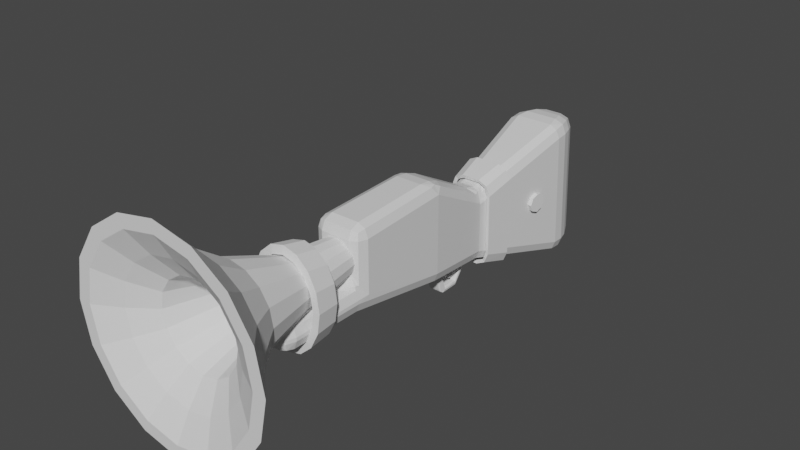 # Source: shotgun.blend  (saved by Blender 3.2.14; exported with 4.5.12 LTS)
import bpy
from mathutils import Matrix  # noqa: F401  (used for matrix-valued properties, if any)

bpy.ops.wm.read_factory_settings(use_empty=True)
scene = bpy.context.scene
scene.name = 'Scene'

# ---- collections
col_collection = bpy.data.collections.new('Collection'); scene.collection.children.link(col_collection)

# ---- materials (node trees are filled in below, after node groups)
mat_material = bpy.data.materials.new('Material')
mat_material.alpha_threshold = 0.0
mat_material.use_transparent_shadow = False
mat_material.line_color = (0.0, 0.0, 0.0, 1.0)

# ---- material node trees
mat_material.use_nodes = True; mat_material.node_tree.nodes.clear()
_N = mat_material.node_tree.nodes; _L = mat_material.node_tree.links
n0 = _N.new('ShaderNodeOutputMaterial'); n0.name = 'Material Output'; n0.location = (300, 300)
n1 = _N.new('ShaderNodeBsdfPrincipled'); n1.name = 'Principled BSDF'; n1.location = (10, 300)
n1.distribution = 'GGX'
n1.subsurface_method = 'RANDOM_WALK_SKIN'
n1.inputs[2].default_value = 0.4
n1.inputs[3].default_value = 1.45
n1.inputs[27].default_value = (0.0, 0.0, 0.0, 1.0)
n1.inputs[28].default_value = 1.0
_L.new(n1.outputs[0], n0.inputs[0])
n0.is_active_output = True

# ---- world
world_world = bpy.data.worlds.new('World'); scene.world = world_world
world_world.use_nodes = True; world_world.node_tree.nodes.clear()
_N = world_world.node_tree.nodes; _L = world_world.node_tree.links
n0 = _N.new('ShaderNodeOutputWorld'); n0.name = 'World Output'; n0.location = (300, 300)
n1 = _N.new('ShaderNodeBackground'); n1.name = 'Background'; n1.location = (10, 300)
n1.inputs[0].default_value = (0.05088, 0.05088, 0.05088, 1.0)
_L.new(n1.outputs[0], n0.inputs[0])
n0.is_active_output = True
world_world.color = (0.05088, 0.05088, 0.05088)
world_world.use_sun_shadow = False
world_world.sun_shadow_jitter_overblur = 0.0

# ---- meshes
me_cube = bpy.data.meshes.new('Cube')
me_cube.from_pydata([(0.7849, 0.1152, 2.277), (0.7849, 0.1152, -0.8501), (0.8346, -2.865, 2.114), (0.8346, -2.865, -0.2828), (-0.7849, 0.1152, 2.277), (-0.7849, 0.1152, -0.8501), (-0.8346, -2.865, 2.114), (-0.8346, -2.865, -0.2828), (0.5647, 2.13, -1.133), (-0.5647, 2.13, -1.133), (0.5647, 2.13, 1.117), (-0.5647, 2.13, 1.117), (0.4885, 6.711, -2.013), (1.041, 5.755, -2.265), (-1.041, 5.755, -2.265), (-0.4885, 6.711, -2.013), (0.4885, 6.526, 2.013), (1.034, 5.552, 2.248), (-1.034, 5.552, 2.248), (-0.4885, 6.526, 2.013), (0.7849, 0.1152, 0.213), (-0.8346, -2.865, 0.532), (0.8346, -2.865, 0.532), (-0.7849, 0.1152, 0.213), (0.5647, 2.13, -0.3677), (-0.5647, 2.13, -0.3677), (1.039, 5.686, -0.731), (0.4885, 6.648, -0.6441), (-0.4885, 6.648, -0.6441), (-1.039, 5.686, -0.731), (0.8346, -5.249, 0.532), (0.8346, -5.249, -0.2828), (-0.8346, -5.249, -0.2828), (-0.8346, -5.249, 0.532), (0.6674, 2.912, -1.377), (-0.6674, 2.912, -1.377), (0.6659, 2.868, 1.361), (-0.6659, 2.868, 1.361), (-0.6669, 2.897, -0.4461), (0.6669, 2.897, -0.4461), (-0.7808, 3.774, -1.646), (-0.7775, 3.682, 1.63), (-0.7797, 3.743, -0.5325), (0.7797, 3.743, -0.5325), (0.7808, 3.774, -1.646), (0.7775, 3.682, 1.63)], [], [(0, 4, 6, 2), (22, 2, 6, 21), (21, 6, 4, 23), (5, 1, 3, 7), (20, 0, 2, 22), (20, 1, 8, 24), (23, 4, 11, 25), (1, 5, 9, 8), (4, 0, 10, 11), (43, 44, 13, 26), (42, 41, 18, 29), (41, 45, 17, 18), (28, 19, 16, 27), (13, 14, 15, 12), (26, 13, 12, 27), (28, 15, 14, 29), (18, 17, 16, 19), (44, 40, 14, 13), (19, 28, 29, 18), (17, 26, 27, 16), (15, 28, 27, 12), (40, 42, 29, 14), (45, 43, 26, 17), (5, 23, 25, 9), (0, 20, 24, 10), (1, 20, 22, 3), (7, 21, 23, 5), (7, 3, 31, 32), (31, 30, 33, 32), (3, 22, 30, 31), (21, 7, 32, 33), (22, 21, 33, 30), (10, 24, 39, 36), (9, 25, 38, 35), (8, 9, 35, 34), (11, 10, 36, 37), (25, 11, 37, 38), (24, 8, 34, 39), (36, 39, 43, 45), (35, 38, 42, 40), (34, 35, 40, 44), (37, 36, 45, 41), (38, 37, 41, 42), (39, 34, 44, 43)])
_uv = me_cube.uv_layers.new(name='UVMap')
_uv.uv.foreach_set('vector', [0.625, 0.5, 0.875, 0.5, 0.875, 0.75, 0.625, 0.75, 0.46, 0.75, 0.625, 0.75, 0.625, 1.0, 0.46, 1.0, 0.46, 0.0, 0.625, 0.0, 0.625, 0.25, 0.46, 0.25, 0.125, 0.5, 0.375, 0.5, 0.375, 0.75, 0.125, 0.75, 0.46, 0.5, 0.625, 0.5, 0.625, 0.75, 0.46, 0.75, 0.46, 0.5, 0.375, 0.5, 0.375, 0.5, 0.46, 0.5, 0.46, 0.25, 0.625, 0.25, 0.625, 0.25, 0.46, 0.25, 0.375, 0.5, 0.125, 0.5, 0.125, 0.5, 0.375, 0.5, 0.875, 0.5, 0.625, 0.5, 0.625, 0.5, 0.875, 0.5, 0.46, 0.5, 0.375, 0.5, 0.375, 0.5, 0.46, 0.5, 0.46, 0.25, 0.625, 0.25, 0.625, 0.25, 0.46, 0.25, 0.875, 0.5, 0.625, 0.5, 0.625, 0.5, 0.875, 0.5, 0.471, 0.3262, 0.5907, 0.3262, 0.5907, 0.4238, 0.471, 0.4238, 0.375, 0.479, 0.375, 0.271, 0.4093, 0.3262, 0.4093, 0.4238, 0.46, 0.5, 0.375, 0.5, 0.4093, 0.4238, 0.471, 0.4238, 0.471, 0.3262, 0.4093, 0.3262, 0.375, 0.25, 0.46, 0.25, 0.625, 0.2717, 0.625, 0.4783, 0.5907, 0.4238, 0.5907, 0.3262, 0.375, 0.5, 0.125, 0.5, 0.125, 0.5, 0.375, 0.5, 0.5907, 0.3262, 0.471, 0.3262, 0.46, 0.25, 0.625, 0.25, 0.625, 0.5, 0.46, 0.5, 0.471, 0.4238, 0.5907, 0.4238, 0.4093, 0.3262, 0.471, 0.3262, 0.471, 0.4238, 0.4093, 0.4238, 0.375, 0.25, 0.46, 0.25, 0.46, 0.25, 0.375, 0.25, 0.625, 0.5, 0.46, 0.5, 0.46, 0.5, 0.625, 0.5, 0.375, 0.25, 0.46, 0.25, 0.46, 0.25, 0.375, 0.25, 0.625, 0.5, 0.46, 0.5, 0.46, 0.5, 0.625, 0.5, 0.375, 0.5, 0.46, 0.5, 0.46, 0.75, 0.375, 0.75, 0.375, 0.0, 0.46, 0.0, 0.46, 0.25, 0.375, 0.25, 0.125, 0.75, 0.375, 0.75, 0.375, 0.75, 0.125, 0.75, 0.375, 0.75, 0.46, 0.75, 0.46, 1.0, 0.375, 1.0, 0.375, 0.75, 0.46, 0.75, 0.46, 0.75, 0.375, 0.75, 0.46, 0.0, 0.375, 0.0, 0.375, 0.0, 0.46, 0.0, 0.46, 0.75, 0.46, 1.0, 0.46, 1.0, 0.46, 0.75, 0.625, 0.5, 0.46, 0.5, 0.46, 0.5, 0.625, 0.5, 0.375, 0.25, 0.46, 0.25, 0.46, 0.25, 0.375, 0.25, 0.375, 0.5, 0.125, 0.5, 0.125, 0.5, 0.375, 0.5, 0.875, 0.5, 0.625, 0.5, 0.625, 0.5, 0.875, 0.5, 0.46, 0.25, 0.625, 0.25, 0.625, 0.25, 0.46, 0.25, 0.46, 0.5, 0.375, 0.5, 0.375, 0.5, 0.46, 0.5, 0.625, 0.5, 0.46, 0.5, 0.46, 0.5, 0.625, 0.5, 0.375, 0.25, 0.46, 0.25, 0.46, 0.25, 0.375, 0.25, 0.375, 0.5, 0.125, 0.5, 0.125, 0.5, 0.375, 0.5, 0.875, 0.5, 0.625, 0.5, 0.625, 0.5, 0.875, 0.5, 0.46, 0.25, 0.625, 0.25, 0.625, 0.25, 0.46, 0.25, 0.46, 0.5, 0.375, 0.5, 0.375, 0.5, 0.46, 0.5])
me_cube.materials.append(mat_material)
me_cube.use_mirror_vertex_groups = False
me_cube.update()
me_cylinder = bpy.data.meshes.new('Cylinder')
me_cylinder.from_pydata([(0.0, 1.0, -1.0), (-3.258e-09, 1.376, 2.337), (0.3827, 0.9239, -1.0), (0.5464, 1.267, 2.337), (0.7071, 0.7071, -1.0), (1.01, 0.9573, 2.337), (0.9239, 0.3827, -1.0), (1.319, 0.4941, 2.337), (1.0, -4.371e-08, -1.0), (1.428, -0.05238, 2.337), (0.9239, -0.3827, -1.0), (1.319, -0.5988, 2.337), (0.7071, -0.7071, -1.0), (1.01, -1.062, 2.337), (0.3827, -0.9239, -1.0), (0.5464, -1.372, 2.337), (-8.742e-08, -1.0, -1.0), (-1.281e-07, -1.48, 2.337), (-0.3827, -0.9239, -1.0), (-0.5464, -1.372, 2.337), (-0.7071, -0.7071, -1.0), (-1.01, -1.062, 2.337), (-0.9239, -0.3827, -1.0), (-1.319, -0.5988, 2.337), (-1.0, 1.192e-08, -1.0), (-1.428, -0.05238, 2.337), (-0.9239, 0.3827, -1.0), (-1.319, 0.4941, 2.337), (-0.7071, 0.7071, -1.0), (-1.01, 0.9573, 2.337), (-0.3827, 0.9239, -1.0), (-0.5464, 1.267, 2.337), (0.8749, 2.32, 5.298), (6.951e-09, 2.494, 5.298), (1.617, 1.824, 5.298), (2.112, 1.082, 5.298), (2.286, 0.2073, 5.298), (2.112, -0.6676, 5.298), (1.617, -1.409, 5.298), (0.8749, -1.905, 5.298), (-1.929e-07, -2.079, 5.298), (-0.8749, -1.905, 5.298), (-1.617, -1.409, 5.298), (-2.112, -0.6676, 5.298), (-2.286, 0.2073, 5.298), (-2.112, 1.082, 5.298), (-1.617, 1.824, 5.298), (-0.8749, 2.32, 5.298), (1.323, 3.402, 6.948), (2.763e-09, 3.666, 6.948), (2.445, 2.653, 6.948), (3.195, 1.531, 6.948), (3.458, 0.2073, 6.948), (3.195, -1.116, 6.948), (2.445, -2.238, 6.948), (1.323, -2.988, 6.948), (-2.996e-07, -3.251, 6.948), (-1.323, -2.988, 6.948), (-2.445, -2.238, 6.948), (-3.195, -1.116, 6.948), (-3.458, 0.2073, 6.948), (-3.195, 1.531, 6.948), (-2.445, 2.653, 6.948), (-1.323, 3.402, 6.948), (1.828, 4.622, 8.785), (3.367e-07, 4.985, 8.785), (3.379, 3.586, 8.785), (4.414, 2.036, 8.785), (4.778, 0.2073, 8.785), (4.414, -1.621, 8.785), (3.379, -3.171, 8.785), (1.828, -4.207, 8.785), (-1.088e-07, -4.571, 8.785), (-1.828, -4.207, 8.785), (-3.379, -3.171, 8.785), (-4.414, -1.621, 8.785), (-4.778, 0.2073, 8.785), (-4.414, 2.036, 8.785), (-3.379, 3.586, 8.785), (-1.828, 4.622, 8.785), (-4.625e-09, 1.188, 1.134), (0.494, 1.09, 1.134), (0.9128, 0.8098, 1.134), (1.193, 0.391, 1.134), (1.291, -0.103, 1.134), (1.193, -0.597, 1.134), (0.9128, -1.016, 1.134), (0.494, -1.296, 1.134), (-1.175e-07, -1.394, 1.134), (-0.494, -1.296, 1.134), (-0.9128, -1.016, 1.134), (-1.193, -0.597, 1.134), (-1.291, -0.103, 1.134), (-1.193, 0.391, 1.134), (-0.9128, 0.8098, 1.134), (-0.494, 1.09, 1.134), (2.083, 5.237, 8.785), (3.266e-07, 5.651, 8.785), (3.849, 4.057, 8.785), (5.029, 2.291, 8.785), (5.444, 0.2073, 8.785), (5.029, -1.876, 8.785), (3.849, -3.642, 8.785), (2.083, -4.822, 8.785), (-1.493e-07, -5.236, 8.785), (-2.083, -4.822, 8.785), (-3.849, -3.642, 8.785), (-5.029, -1.876, 8.785), (-5.444, 0.2073, 8.785), (-5.029, 2.291, 8.785), (-3.849, 4.057, 8.785), (-2.083, 5.237, 8.785), (1.323, 3.402, 8.046), (4.395e-07, 3.665, 8.046), (2.445, 2.652, 8.046), (3.195, 1.531, 8.046), (3.458, 0.2073, 8.046), (3.195, -1.116, 8.046), (2.445, -2.238, 8.046), (1.323, -2.987, 8.046), (1.171e-07, -3.251, 8.046), (-1.323, -2.987, 8.046), (-2.445, -2.238, 8.046), (-3.195, -1.116, 8.046), (-3.458, 0.2073, 8.046), (-3.195, 1.531, 8.046), (-2.445, 2.652, 8.046), (-1.323, 3.402, 8.046), (0.8572, 2.277, 7.154), (4.956e-07, 2.447, 7.154), (1.584, 1.791, 7.154), (2.07, 1.065, 7.154), (2.24, 0.2073, 7.154), (2.07, -0.6499, 7.154), (1.584, -1.377, 7.154), (0.8572, -1.862, 7.154), (2.867e-07, -2.033, 7.154), (-0.8572, -1.862, 7.154), (-1.584, -1.377, 7.154), (-2.07, -0.6499, 7.154), (-2.24, 0.2073, 7.154), (-2.07, 1.065, 7.154), (-1.584, 1.791, 7.154), (-0.8572, 2.277, 7.154), (0.1962, 0.6809, 1.596), (3.011e-07, 0.7199, 1.596), (0.3625, 0.5698, 1.596), (0.4736, 0.4035, 1.596), (0.5126, 0.2073, 1.596), (0.4736, 0.01116, 1.596), (0.3625, -0.1551, 1.596), (0.1962, -0.2663, 1.596), (2.533e-07, -0.3053, 1.596), (-0.1962, -0.2663, 1.596), (-0.3625, -0.1551, 1.596), (-0.4736, 0.01116, 1.596), (-0.5126, 0.2073, 1.596), (-0.4736, 0.4035, 1.596), (-0.3625, 0.5698, 1.596), (-0.1962, 0.6809, 1.596)], [], [(80, 1, 3, 81), (81, 3, 5, 82), (82, 5, 7, 83), (83, 7, 9, 84), (84, 9, 11, 85), (85, 11, 13, 86), (86, 13, 15, 87), (87, 15, 17, 88), (88, 17, 19, 89), (89, 19, 21, 90), (90, 21, 23, 91), (91, 23, 25, 92), (92, 25, 27, 93), (93, 27, 29, 94), (7, 5, 34, 35), (94, 29, 31, 95), (95, 31, 1, 80), (0, 2, 4, 6, 8, 10, 12, 14, 16, 18, 20, 22, 24, 26, 28, 30), (45, 44, 60, 61), (17, 15, 39, 40), (3, 1, 33, 32), (27, 25, 44, 45), (13, 11, 37, 38), (23, 21, 42, 43), (1, 31, 47, 33), (9, 7, 35, 36), (19, 17, 40, 41), (29, 27, 45, 46), (5, 3, 32, 34), (15, 13, 38, 39), (25, 23, 43, 44), (11, 9, 36, 37), (21, 19, 41, 42), (31, 29, 46, 47), (51, 50, 98, 99), (38, 37, 53, 54), (46, 45, 61, 62), (39, 38, 54, 55), (47, 46, 62, 63), (40, 39, 55, 56), (32, 33, 49, 48), (33, 47, 63, 49), (41, 40, 56, 57), (34, 32, 48, 50), (42, 41, 57, 58), (35, 34, 50, 51), (43, 42, 58, 59), (36, 35, 51, 52), (44, 43, 59, 60), (37, 36, 52, 53), (74, 73, 121, 122), (59, 58, 106, 107), (52, 51, 99, 100), (60, 59, 107, 108), (53, 52, 100, 101), (61, 60, 108, 109), (54, 53, 101, 102), (62, 61, 109, 110), (55, 54, 102, 103), (63, 62, 110, 111), (56, 55, 103, 104), (48, 49, 97, 96), (49, 63, 111, 97), (57, 56, 104, 105), (50, 48, 96, 98), (58, 57, 105, 106), (30, 95, 80, 0), (28, 94, 95, 30), (26, 93, 94, 28), (24, 92, 93, 26), (22, 91, 92, 24), (20, 90, 91, 22), (18, 89, 90, 20), (16, 88, 89, 18), (14, 87, 88, 16), (12, 86, 87, 14), (10, 85, 86, 12), (8, 84, 85, 10), (6, 83, 84, 8), (4, 82, 83, 6), (2, 81, 82, 4), (0, 80, 81, 2), (65, 64, 96, 97), (64, 66, 98, 96), (66, 67, 99, 98), (67, 68, 100, 99), (68, 69, 101, 100), (69, 70, 102, 101), (70, 71, 103, 102), (71, 72, 104, 103), (72, 73, 105, 104), (73, 74, 106, 105), (74, 75, 107, 106), (75, 76, 108, 107), (76, 77, 109, 108), (77, 78, 110, 109), (78, 79, 111, 110), (79, 65, 97, 111), (127, 126, 142, 143), (67, 66, 114, 115), (75, 74, 122, 123), (68, 67, 115, 116), (76, 75, 123, 124), (69, 68, 116, 117), (77, 76, 124, 125), (70, 69, 117, 118), (78, 77, 125, 126), (71, 70, 118, 119), (79, 78, 126, 127), (72, 71, 119, 120), (64, 65, 113, 112), (65, 79, 127, 113), (73, 72, 120, 121), (66, 64, 112, 114), (133, 132, 148, 149), (120, 119, 135, 136), (112, 113, 129, 128), (113, 127, 143, 129), (121, 120, 136, 137), (114, 112, 128, 130), (122, 121, 137, 138), (115, 114, 130, 131), (123, 122, 138, 139), (116, 115, 131, 132), (124, 123, 139, 140), (117, 116, 132, 133), (125, 124, 140, 141), (118, 117, 133, 134), (126, 125, 141, 142), (119, 118, 134, 135), (141, 140, 156, 157), (134, 133, 149, 150), (142, 141, 157, 158), (135, 134, 150, 151), (143, 142, 158, 159), (136, 135, 151, 152), (128, 129, 145, 144), (129, 143, 159, 145), (137, 136, 152, 153), (130, 128, 144, 146), (138, 137, 153, 154), (131, 130, 146, 147), (139, 138, 154, 155), (132, 131, 147, 148), (140, 139, 155, 156)])
_uv = me_cylinder.uv_layers.new(name='UVMap')
_uv.uv.foreach_set('vector', [1.0, 0.814, 1.0, 1.0, 0.9375, 1.0, 0.9375, 0.814, 0.9375, 0.814, 0.9375, 1.0, 0.875, 1.0, 0.875, 0.814, 0.875, 0.814, 0.875, 1.0, 0.8125, 1.0, 0.8125, 0.814, 0.8125, 0.814, 0.8125, 1.0, 0.75, 1.0, 0.75, 0.814, 0.75, 0.814, 0.75, 1.0, 0.6875, 1.0, 0.6875, 0.814, 0.6875, 0.814, 0.6875, 1.0, 0.625, 1.0, 0.625, 0.814, 0.625, 0.814, 0.625, 1.0, 0.5625, 1.0, 0.5625, 0.814, 0.5625, 0.814, 0.5625, 1.0, 0.5, 1.0, 0.5, 0.814, 0.5, 0.814, 0.5, 1.0, 0.4375, 1.0, 0.4375, 0.814, 0.4375, 0.814, 0.4375, 1.0, 0.375, 1.0, 0.375, 0.814, 0.375, 0.814, 0.375, 1.0, 0.3125, 1.0, 0.3125, 0.814, 0.3125, 0.814, 0.3125, 1.0, 0.25, 1.0, 0.25, 0.814, 0.25, 0.814, 0.25, 1.0, 0.1875, 1.0, 0.1875, 0.814, 0.1875, 0.814, 0.1875, 1.0, 0.125, 1.0, 0.125, 0.814, 0.8125, 1.0, 0.875, 1.0, 0.875, 1.0, 0.8125, 1.0, 0.125, 0.814, 0.125, 1.0, 0.0625, 1.0, 0.0625, 0.814, 0.0625, 0.814, 0.0625, 1.0, 0.0, 1.0, 0.0, 0.814, 0.75, 0.49, 0.8418, 0.4717, 0.9197, 0.4197, 0.9717, 0.3418, 0.99, 0.25, 0.9717, 0.1582, 0.9197, 0.08029, 0.8418, 0.02827, 0.75, 0.01, 0.6582, 0.02827, 0.5803, 0.08029, 0.5283, 0.1582, 0.51, 0.25, 0.5283, 0.3418, 0.5803, 0.4197, 0.6582, 0.4717, 0.1875, 1.0, 0.25, 1.0, 0.25, 1.0, 0.1875, 1.0, 0.5, 1.0, 0.5625, 1.0, 0.5625, 1.0, 0.5, 1.0, 0.9375, 1.0, 1.0, 1.0, 1.0, 1.0, 0.9375, 1.0, 0.1875, 1.0, 0.25, 1.0, 0.25, 1.0, 0.1875, 1.0, 0.625, 1.0, 0.6875, 1.0, 0.6875, 1.0, 0.625, 1.0, 0.3125, 1.0, 0.375, 1.0, 0.375, 1.0, 0.3125, 1.0, 0.0, 1.0, 0.0625, 1.0, 0.0625, 1.0, 0.0, 1.0, 0.75, 1.0, 0.8125, 1.0, 0.8125, 1.0, 0.75, 1.0, 0.4375, 1.0, 0.5, 1.0, 0.5, 1.0, 0.4375, 1.0, 0.125, 1.0, 0.1875, 1.0, 0.1875, 1.0, 0.125, 1.0, 0.875, 1.0, 0.9375, 1.0, 0.9375, 1.0, 0.875, 1.0, 0.5625, 1.0, 0.625, 1.0, 0.625, 1.0, 0.5625, 1.0, 0.25, 1.0, 0.3125, 1.0, 0.3125, 1.0, 0.25, 1.0, 0.6875, 1.0, 0.75, 1.0, 0.75, 1.0, 0.6875, 1.0, 0.375, 1.0, 0.4375, 1.0, 0.4375, 1.0, 0.375, 1.0, 0.0625, 1.0, 0.125, 1.0, 0.125, 1.0, 0.0625, 1.0, 0.8125, 1.0, 0.875, 1.0, 0.875, 1.0, 0.8125, 1.0, 0.625, 1.0, 0.6875, 1.0, 0.6875, 1.0, 0.625, 1.0, 0.125, 1.0, 0.1875, 1.0, 0.1875, 1.0, 0.125, 1.0, 0.5625, 1.0, 0.625, 1.0, 0.625, 1.0, 0.5625, 1.0, 0.0625, 1.0, 0.125, 1.0, 0.125, 1.0, 0.0625, 1.0, 0.5, 1.0, 0.5625, 1.0, 0.5625, 1.0, 0.5, 1.0, 0.9375, 1.0, 1.0, 1.0, 1.0, 1.0, 0.9375, 1.0, 0.0, 1.0, 0.0625, 1.0, 0.0625, 1.0, 0.0, 1.0, 0.4375, 1.0, 0.5, 1.0, 0.5, 1.0, 0.4375, 1.0, 0.875, 1.0, 0.9375, 1.0, 0.9375, 1.0, 0.875, 1.0, 0.375, 1.0, 0.4375, 1.0, 0.4375, 1.0, 0.375, 1.0, 0.8125, 1.0, 0.875, 1.0, 0.875, 1.0, 0.8125, 1.0, 0.3125, 1.0, 0.375, 1.0, 0.375, 1.0, 0.3125, 1.0, 0.75, 1.0, 0.8125, 1.0, 0.8125, 1.0, 0.75, 1.0, 0.25, 1.0, 0.3125, 1.0, 0.3125, 1.0, 0.25, 1.0, 0.6875, 1.0, 0.75, 1.0, 0.75, 1.0, 0.6875, 1.0, 0.101, 0.101, 0.1694, 0.05538, 0.1694, 0.05538, 0.101, 0.101, 0.3125, 1.0, 0.375, 1.0, 0.375, 1.0, 0.3125, 1.0, 0.75, 1.0, 0.8125, 1.0, 0.8125, 1.0, 0.75, 1.0, 0.25, 1.0, 0.3125, 1.0, 0.3125, 1.0, 0.25, 1.0, 0.6875, 1.0, 0.75, 1.0, 0.75, 1.0, 0.6875, 1.0, 0.1875, 1.0, 0.25, 1.0, 0.25, 1.0, 0.1875, 1.0, 0.625, 1.0, 0.6875, 1.0, 0.6875, 1.0, 0.625, 1.0, 0.125, 1.0, 0.1875, 1.0, 0.1875, 1.0, 0.125, 1.0, 0.5625, 1.0, 0.625, 1.0, 0.625, 1.0, 0.5625, 1.0, 0.0625, 1.0, 0.125, 1.0, 0.125, 1.0, 0.0625, 1.0, 0.5, 1.0, 0.5625, 1.0, 0.5625, 1.0, 0.5, 1.0, 0.9375, 1.0, 1.0, 1.0, 1.0, 1.0, 0.9375, 1.0, 0.0, 1.0, 0.0625, 1.0, 0.0625, 1.0, 0.0, 1.0, 0.4375, 1.0, 0.5, 1.0, 0.5, 1.0, 0.4375, 1.0, 0.875, 1.0, 0.9375, 1.0, 0.9375, 1.0, 0.875, 1.0, 0.375, 1.0, 0.4375, 1.0, 0.4375, 1.0, 0.375, 1.0, 0.0625, 0.5, 0.0625, 0.814, 0.0, 0.814, 0.0, 0.5, 0.125, 0.5, 0.125, 0.814, 0.0625, 0.814, 0.0625, 0.5, 0.1875, 0.5, 0.1875, 0.814, 0.125, 0.814, 0.125, 0.5, 0.25, 0.5, 0.25, 0.814, 0.1875, 0.814, 0.1875, 0.5, 0.3125, 0.5, 0.3125, 0.814, 0.25, 0.814, 0.25, 0.5, 0.375, 0.5, 0.375, 0.814, 0.3125, 0.814, 0.3125, 0.5, 0.4375, 0.5, 0.4375, 0.814, 0.375, 0.814, 0.375, 0.5, 0.5, 0.5, 0.5, 0.814, 0.4375, 0.814, 0.4375, 0.5, 0.5625, 0.5, 0.5625, 0.814, 0.5, 0.814, 0.5, 0.5, 0.625, 0.5, 0.625, 0.814, 0.5625, 0.814, 0.5625, 0.5, 0.6875, 0.5, 0.6875, 0.814, 0.625, 0.814, 0.625, 0.5, 0.75, 0.5, 0.75, 0.814, 0.6875, 0.814, 0.6875, 0.5, 0.8125, 0.5, 0.8125, 0.814, 0.75, 0.814, 0.75, 0.5, 0.875, 0.5, 0.875, 0.814, 0.8125, 0.814, 0.8125, 0.5, 0.9375, 0.5, 0.9375, 0.814, 0.875, 0.814, 0.875, 0.5, 1.0, 0.5, 1.0, 0.814, 0.9375, 0.814, 0.9375, 0.5, 0.25, 0.4607, 0.3306, 0.4446, 0.3418, 0.4717, 0.25, 0.49, 0.3306, 0.4446, 0.399, 0.399, 0.4197, 0.4197, 0.3418, 0.4717, 0.399, 0.399, 0.4446, 0.3306, 0.4717, 0.3418, 0.4197, 0.4197, 0.4446, 0.3306, 0.4607, 0.25, 0.49, 0.25, 0.4717, 0.3418, 0.4607, 0.25, 0.4446, 0.1694, 0.4717, 0.1582, 0.49, 0.25, 0.4446, 0.1694, 0.399, 0.101, 0.4197, 0.08029, 0.4717, 0.1582, 0.399, 0.101, 0.3306, 0.05538, 0.3418, 0.02827, 0.4197, 0.08029, 0.3306, 0.05538, 0.25, 0.03934, 0.25, 0.01, 0.3418, 0.02827, 0.25, 0.03934, 0.1694, 0.05538, 0.1582, 0.02827, 0.25, 0.01, 0.1694, 0.05538, 0.101, 0.101, 0.08029, 0.08029, 0.1582, 0.02827, 0.101, 0.101, 0.05538, 0.1694, 0.02827, 0.1582, 0.08029, 0.08029, 0.05538, 0.1694, 0.03934, 0.25, 0.01, 0.25, 0.02827, 0.1582, 0.03934, 0.25, 0.05538, 0.3306, 0.02827, 0.3418, 0.01, 0.25, 0.05538, 0.3306, 0.101, 0.399, 0.08029, 0.4197, 0.02827, 0.3418, 0.101, 0.399, 0.1694, 0.4446, 0.1582, 0.4717, 0.08029, 0.4197, 0.1694, 0.4446, 0.25, 0.4607, 0.25, 0.49, 0.1582, 0.4717, 0.1694, 0.4446, 0.101, 0.399, 0.101, 0.399, 0.1694, 0.4446, 0.4446, 0.3306, 0.399, 0.399, 0.399, 0.399, 0.4446, 0.3306, 0.05538, 0.1694, 0.101, 0.101, 0.101, 0.101, 0.05538, 0.1694, 0.4607, 0.25, 0.4446, 0.3306, 0.4446, 0.3306, 0.4607, 0.25, 0.03934, 0.25, 0.05538, 0.1694, 0.05538, 0.1694, 0.03934, 0.25, 0.4446, 0.1694, 0.4607, 0.25, 0.4607, 0.25, 0.4446, 0.1694, 0.05538, 0.3306, 0.03934, 0.25, 0.03934, 0.25, 0.05538, 0.3306, 0.399, 0.101, 0.4446, 0.1694, 0.4446, 0.1694, 0.399, 0.101, 0.101, 0.399, 0.05538, 0.3306, 0.05538, 0.3306, 0.101, 0.399, 0.3306, 0.05538, 0.399, 0.101, 0.399, 0.101, 0.3306, 0.05538, 0.1694, 0.4446, 0.101, 0.399, 0.101, 0.399, 0.1694, 0.4446, 0.25, 0.03934, 0.3306, 0.05538, 0.3306, 0.05538, 0.25, 0.03934, 0.3306, 0.4446, 0.25, 0.4607, 0.25, 0.4607, 0.3306, 0.4446, 0.25, 0.4607, 0.1694, 0.4446, 0.1694, 0.4446, 0.25, 0.4607, 0.1694, 0.05538, 0.25, 0.03934, 0.25, 0.03934, 0.1694, 0.05538, 0.399, 0.399, 0.3306, 0.4446, 0.3306, 0.4446, 0.399, 0.399, 0.4446, 0.1694, 0.4607, 0.25, 0.4607, 0.25, 0.4446, 0.1694, 0.25, 0.03934, 0.3306, 0.05538, 0.3306, 0.05538, 0.25, 0.03934, 0.3306, 0.4446, 0.25, 0.4607, 0.25, 0.4607, 0.3306, 0.4446, 0.25, 0.4607, 0.1694, 0.4446, 0.1694, 0.4446, 0.25, 0.4607, 0.1694, 0.05538, 0.25, 0.03934, 0.25, 0.03934, 0.1694, 0.05538, 0.399, 0.399, 0.3306, 0.4446, 0.3306, 0.4446, 0.399, 0.399, 0.101, 0.101, 0.1694, 0.05538, 0.1694, 0.05538, 0.101, 0.101, 0.4446, 0.3306, 0.399, 0.399, 0.399, 0.399, 0.4446, 0.3306, 0.05538, 0.1694, 0.101, 0.101, 0.101, 0.101, 0.05538, 0.1694, 0.4607, 0.25, 0.4446, 0.3306, 0.4446, 0.3306, 0.4607, 0.25, 0.03934, 0.25, 0.05538, 0.1694, 0.05538, 0.1694, 0.03934, 0.25, 0.4446, 0.1694, 0.4607, 0.25, 0.4607, 0.25, 0.4446, 0.1694, 0.05538, 0.3306, 0.03934, 0.25, 0.03934, 0.25, 0.05538, 0.3306, 0.399, 0.101, 0.4446, 0.1694, 0.4446, 0.1694, 0.399, 0.101, 0.101, 0.399, 0.05538, 0.3306, 0.05538, 0.3306, 0.101, 0.399, 0.3306, 0.05538, 0.399, 0.101, 0.399, 0.101, 0.3306, 0.05538, 0.05538, 0.3306, 0.03934, 0.25, 0.03934, 0.25, 0.05538, 0.3306, 0.399, 0.101, 0.4446, 0.1694, 0.4446, 0.1694, 0.399, 0.101, 0.101, 0.399, 0.05538, 0.3306, 0.05538, 0.3306, 0.101, 0.399, 0.3306, 0.05538, 0.399, 0.101, 0.399, 0.101, 0.3306, 0.05538, 0.1694, 0.4446, 0.101, 0.399, 0.101, 0.399, 0.1694, 0.4446, 0.25, 0.03934, 0.3306, 0.05538, 0.3306, 0.05538, 0.25, 0.03934, 0.3306, 0.4446, 0.25, 0.4607, 0.25, 0.4607, 0.3306, 0.4446, 0.25, 0.4607, 0.1694, 0.4446, 0.1694, 0.4446, 0.25, 0.4607, 0.1694, 0.05538, 0.25, 0.03934, 0.25, 0.03934, 0.1694, 0.05538, 0.399, 0.399, 0.3306, 0.4446, 0.3306, 0.4446, 0.399, 0.399, 0.101, 0.101, 0.1694, 0.05538, 0.1694, 0.05538, 0.101, 0.101, 0.4446, 0.3306, 0.399, 0.399, 0.399, 0.399, 0.4446, 0.3306, 0.05538, 0.1694, 0.101, 0.101, 0.101, 0.101, 0.05538, 0.1694, 0.4607, 0.25, 0.4446, 0.3306, 0.4446, 0.3306, 0.4607, 0.25, 0.03934, 0.25, 0.05538, 0.1694, 0.05538, 0.1694, 0.03934, 0.25])
me_cylinder.update()
me_cylinder_002 = bpy.data.meshes.new('Cylinder.002')
me_cylinder_002.from_pydata([(-3.258e-09, 1.376, 2.337), (0.5464, 1.267, 2.337), (1.01, 0.9573, 2.337), (1.319, 0.4941, 2.337), (1.428, -0.05238, 2.337), (1.319, -0.5988, 2.337), (1.01, -1.062, 2.337), (0.5464, -1.372, 2.337), (-1.281e-07, -1.48, 2.337), (-0.5464, -1.372, 2.337), (-1.01, -1.062, 2.337), (-1.319, -0.5988, 2.337), (-1.428, -0.05238, 2.337), (-1.319, 0.4941, 2.337), (-1.01, 0.9573, 2.337), (-0.5464, 1.267, 2.337), (-4.625e-09, 1.188, 1.134), (0.494, 1.09, 1.134), (0.9128, 0.8098, 1.134), (1.193, 0.391, 1.134), (1.291, -0.103, 1.134), (1.193, -0.597, 1.134), (0.9128, -1.016, 1.134), (0.494, -1.296, 1.134), (-1.175e-07, -1.394, 1.134), (-0.494, -1.296, 1.134), (-0.9128, -1.016, 1.134), (-1.193, -0.597, 1.134), (-1.291, -0.103, 1.134), (-1.193, 0.391, 1.134), (-0.9128, 0.8098, 1.134), (-0.494, 1.09, 1.134)], [], [(16, 0, 1, 17), (17, 1, 2, 18), (18, 2, 3, 19), (19, 3, 4, 20), (20, 4, 5, 21), (21, 5, 6, 22), (22, 6, 7, 23), (23, 7, 8, 24), (24, 8, 9, 25), (25, 9, 10, 26), (26, 10, 11, 27), (27, 11, 12, 28), (28, 12, 13, 29), (29, 13, 14, 30), (30, 14, 15, 31), (31, 15, 0, 16)])
_uv = me_cylinder_002.uv_layers.new(name='UVMap')
_uv.uv.foreach_set('vector', [1.0, 0.814, 1.0, 1.0, 0.9375, 1.0, 0.9375, 0.814, 0.9375, 0.814, 0.9375, 1.0, 0.875, 1.0, 0.875, 0.814, 0.875, 0.814, 0.875, 1.0, 0.8125, 1.0, 0.8125, 0.814, 0.8125, 0.814, 0.8125, 1.0, 0.75, 1.0, 0.75, 0.814, 0.75, 0.814, 0.75, 1.0, 0.6875, 1.0, 0.6875, 0.814, 0.6875, 0.814, 0.6875, 1.0, 0.625, 1.0, 0.625, 0.814, 0.625, 0.814, 0.625, 1.0, 0.5625, 1.0, 0.5625, 0.814, 0.5625, 0.814, 0.5625, 1.0, 0.5, 1.0, 0.5, 0.814, 0.5, 0.814, 0.5, 1.0, 0.4375, 1.0, 0.4375, 0.814, 0.4375, 0.814, 0.4375, 1.0, 0.375, 1.0, 0.375, 0.814, 0.375, 0.814, 0.375, 1.0, 0.3125, 1.0, 0.3125, 0.814, 0.3125, 0.814, 0.3125, 1.0, 0.25, 1.0, 0.25, 0.814, 0.25, 0.814, 0.25, 1.0, 0.1875, 1.0, 0.1875, 0.814, 0.1875, 0.814, 0.1875, 1.0, 0.125, 1.0, 0.125, 0.814, 0.125, 0.814, 0.125, 1.0, 0.0625, 1.0, 0.0625, 0.814, 0.0625, 0.814, 0.0625, 1.0, 0.0, 1.0, 0.0, 0.814])
me_cylinder_002.update()
me_cylinder_003 = bpy.data.meshes.new('Cylinder.003')
me_cylinder_003.from_pydata([(1.562, 9.915, -6.236e-09), (1.837, 9.889, 1.453e-08), (1.546, 9.746, -0.4111), (1.821, 9.72, -0.4111), (1.507, 9.338, -0.5814), (1.782, 9.311, -0.5814), (1.468, 8.929, -0.4111), (1.743, 8.903, -0.4111), (1.452, 8.76, 3.63e-08), (1.727, 8.734, 5.707e-08), (1.468, 8.929, 0.4111), (1.743, 8.903, 0.4111), (1.507, 9.338, 0.5814), (1.782, 9.311, 0.5814), (1.546, 9.746, 0.4111), (1.821, 9.72, 0.4111)], [], [(0, 1, 3, 2), (2, 3, 5, 4), (4, 5, 7, 6), (6, 7, 9, 8), (8, 9, 11, 10), (10, 11, 13, 12), (3, 1, 15, 13, 11, 9, 7, 5), (12, 13, 15, 14), (14, 15, 1, 0), (0, 2, 4, 6, 8, 10, 12, 14)])
_uv = me_cylinder_003.uv_layers.new(name='UVMap')
_uv.uv.foreach_set('vector', [1.0, 0.5, 1.0, 1.0, 0.875, 1.0, 0.875, 0.5, 0.875, 0.5, 0.875, 1.0, 0.75, 1.0, 0.75, 0.5, 0.75, 0.5, 0.75, 1.0, 0.625, 1.0, 0.625, 0.5, 0.625, 0.5, 0.625, 1.0, 0.5, 1.0, 0.5, 0.5, 0.5, 0.5, 0.5, 1.0, 0.375, 1.0, 0.375, 0.5, 0.375, 0.5, 0.375, 1.0, 0.25, 1.0, 0.25, 0.5, 0.4197, 0.4197, 0.25, 0.49, 0.08029, 0.4197, 0.01, 0.25, 0.08029, 0.08029, 0.25, 0.01, 0.4197, 0.08029, 0.49, 0.25, 0.25, 0.5, 0.25, 1.0, 0.125, 1.0, 0.125, 0.5, 0.125, 0.5, 0.125, 1.0, 0.0, 1.0, 0.0, 0.5, 0.75, 0.49, 0.9197, 0.4197, 0.99, 0.25, 0.9197, 0.08029, 0.75, 0.01, 0.5803, 0.08029, 0.51, 0.25, 0.5803, 0.4197])
me_cylinder_003.update()
me_cube_002 = bpy.data.meshes.new('Cube.002')
me_cube_002.from_pydata([(0.6674, 2.912, -1.377), (-0.6674, 2.912, -1.377), (0.6659, 2.868, 1.361), (-0.6659, 2.868, 1.361), (-0.6669, 2.897, -0.4461), (0.6669, 2.897, -0.4461), (-0.7808, 3.774, -1.646), (-0.7775, 3.682, 1.63), (-0.7797, 3.743, -0.5325), (0.7797, 3.743, -0.5325), (0.7808, 3.774, -1.646), (0.7775, 3.682, 1.63)], [], [(2, 5, 9, 11), (1, 4, 8, 6), (0, 1, 6, 10), (3, 2, 11, 7), (4, 3, 7, 8), (5, 0, 10, 9)])
_uv = me_cube_002.uv_layers.new(name='UVMap')
_uv.uv.foreach_set('vector', [0.625, 0.5, 0.46, 0.5, 0.46, 0.5, 0.625, 0.5, 0.375, 0.25, 0.46, 0.25, 0.46, 0.25, 0.375, 0.25, 0.375, 0.5, 0.125, 0.5, 0.125, 0.5, 0.375, 0.5, 0.875, 0.5, 0.625, 0.5, 0.625, 0.5, 0.875, 0.5, 0.46, 0.25, 0.625, 0.25, 0.625, 0.25, 0.46, 0.25, 0.46, 0.5, 0.375, 0.5, 0.375, 0.5, 0.46, 0.5])
me_cube_002.materials.append(mat_material)
me_cube_002.use_mirror_vertex_groups = False
me_cube_002.update()
me_cube_003 = bpy.data.meshes.new('Cube.003')
me_cube_003.from_pydata([(-1.0, -0.7275, -0.7062), (-1.0, -0.5615, 1.458), (-1.0, 1.273, -0.7062), (-1.0, 1.107, 1.13), (1.0, -0.7275, -0.7062), (1.0, -0.5615, 1.458), (1.0, 1.273, -0.7062), (1.0, 1.107, 1.13), (-1.0, 1.273, -1.149), (-0.8455, 0.241, -0.9743), (1.0, 1.273, -1.149), (1.154, 0.241, -0.9743), (0.9078, 5.298, -1.04), (-1.092, 5.298, -1.04), (0.9078, 5.298, -1.483), (-1.092, 5.298, -1.483), (1.0, 9.055, 0.3231), (-1.0, 9.055, 0.3231), (1.0, 10.28, 0.06955), (-1.0, 10.28, 0.06955), (-1.0, 7.102, -0.4806), (-1.0, 8.127, -0.7323), (1.0, 8.127, -0.7323), (1.0, 7.102, -0.4806)], [], [(0, 1, 3, 2), (2, 3, 7, 6), (6, 7, 5, 4), (4, 5, 1, 0), (4, 0, 9, 11), (7, 3, 1, 5), (8, 10, 11, 9), (8, 2, 13, 15), (0, 2, 8, 9), (6, 4, 11, 10), (21, 20, 17, 19), (2, 6, 12, 13), (10, 8, 15, 14), (6, 10, 14, 12), (17, 16, 18, 19), (22, 21, 19, 18), (23, 22, 18, 16), (20, 23, 16, 17), (13, 12, 23, 20), (12, 14, 22, 23), (14, 15, 21, 22), (15, 13, 20, 21)])
_uv = me_cube_003.uv_layers.new(name='UVMap')
_uv.uv.foreach_set('vector', [0.375, 0.0, 0.625, 0.0, 0.625, 0.25, 0.375, 0.25, 0.375, 0.25, 0.625, 0.25, 0.625, 0.5, 0.375, 0.5, 0.375, 0.5, 0.625, 0.5, 0.625, 0.75, 0.375, 0.75, 0.375, 0.75, 0.625, 0.75, 0.625, 1.0, 0.375, 1.0, 0.375, 0.75, 0.375, 1.0, 0.375, 1.0, 0.375, 0.75, 0.625, 0.5, 0.875, 0.5, 0.875, 0.75, 0.625, 0.75, 0.125, 0.5, 0.375, 0.5, 0.375, 0.75, 0.125, 0.75, 0.375, 0.25, 0.375, 0.25, 0.375, 0.25, 0.375, 0.25, 0.375, 0.0, 0.375, 0.25, 0.375, 0.25, 0.375, 0.0, 0.375, 0.5, 0.375, 0.75, 0.375, 0.75, 0.375, 0.5, 0.375, 0.25, 0.375, 0.25, 0.375, 0.25, 0.375, 0.25, 0.375, 0.25, 0.375, 0.5, 0.375, 0.5, 0.375, 0.25, 0.375, 0.5, 0.125, 0.5, 0.125, 0.5, 0.375, 0.5, 0.375, 0.5, 0.375, 0.5, 0.375, 0.5, 0.375, 0.5, 0.375, 0.25, 0.375, 0.5, 0.375, 0.5, 0.375, 0.25, 0.375, 0.5, 0.125, 0.5, 0.125, 0.5, 0.375, 0.5, 0.375, 0.5, 0.375, 0.5, 0.375, 0.5, 0.375, 0.5, 0.375, 0.25, 0.375, 0.5, 0.375, 0.5, 0.375, 0.25, 0.375, 0.25, 0.375, 0.5, 0.375, 0.5, 0.375, 0.25, 0.375, 0.5, 0.375, 0.5, 0.375, 0.5, 0.375, 0.5, 0.375, 0.5, 0.125, 0.5, 0.125, 0.5, 0.375, 0.5, 0.375, 0.25, 0.375, 0.25, 0.375, 0.25, 0.375, 0.25])
me_cube_003.update()
me_cube_004 = bpy.data.meshes.new('Cube.004')
me_cube_004.from_pydata([(5.907, 5.194, 4.061), (5.907, 6.504, -4.26), (5.907, -0.162, 4.061), (5.907, 1.361, -2.924), (-5.907, 5.194, 4.061), (-5.907, 6.504, -4.26), (-5.907, -0.162, 4.061), (-5.907, 1.361, -2.924), (-5.907, 1.081, -7.008), (5.902, 0.96, -7.008), (5.902, 6.11, -8.321), (-5.907, 6.232, -8.322), (-5.907, -1.72, -11.09), (5.907, -1.72, -11.09), (5.907, 2.532, -14.0), (-5.907, 2.532, -14.0)], [], [(0, 4, 6, 2), (1, 3, 9, 10), (3, 2, 6, 7), (1, 0, 2, 3), (5, 4, 0, 1), (7, 6, 4, 5), (8, 11, 15, 12), (7, 5, 11, 8), (5, 1, 10, 11), (3, 7, 8, 9), (15, 14, 13, 12), (10, 9, 13, 14), (11, 10, 14, 15), (9, 8, 12, 13)])
_uv = me_cube_004.uv_layers.new(name='UVMap')
_uv.uv.foreach_set('vector', [0.375, 0.0, 0.625, 0.0, 0.625, 0.25, 0.375, 0.25, 0.375, 0.75, 0.375, 1.0, 0.375, 1.0, 0.375, 0.75, 0.375, 0.5, 0.625, 0.5, 0.625, 0.75, 0.375, 0.75, 0.375, 0.75, 0.625, 0.75, 0.625, 1.0, 0.375, 1.0, 0.125, 0.5, 0.375, 0.5, 0.375, 0.75, 0.125, 0.75, 0.625, 0.5, 0.875, 0.5, 0.875, 0.75, 0.625, 0.75, 0.625, 0.5, 0.625, 0.75, 0.625, 0.75, 0.625, 0.5, 0.625, 0.5, 0.625, 0.75, 0.625, 0.75, 0.625, 0.5, 0.125, 0.5, 0.125, 0.75, 0.125, 0.75, 0.125, 0.5, 0.375, 0.5, 0.375, 0.75, 0.375, 0.75, 0.375, 0.5, 0.375, 0.25, 0.625, 0.25, 0.625, 0.5, 0.375, 0.5, 0.375, 0.75, 0.375, 1.0, 0.375, 1.0, 0.375, 0.75, 0.125, 0.5, 0.125, 0.75, 0.125, 0.75, 0.125, 0.5, 0.375, 0.5, 0.375, 0.75, 0.375, 0.75, 0.375, 0.5])
me_cube_004.update()

# ---- objects
ob_handle = bpy.data.objects.new('handle', me_cube)
ob_front = bpy.data.objects.new('front', me_cylinder)
ob_stripfront = bpy.data.objects.new('stripFront', me_cylinder_002)
ob_bolt = bpy.data.objects.new('bolt', me_cylinder_003)
ob_stripback = bpy.data.objects.new('stripBack', me_cube_002)
ob_fingercover = bpy.data.objects.new('fingercover', me_cube_003)
ob_cube = bpy.data.objects.new('Cube', me_cube_004)

# ---- transforms, parenting, visibility, modifiers, constraints
ob_handle.location = (0.0, 0.0, 0.0)
ob_handle.scale = (1.806, 2.155, 1.969)
ob_handle.lock_rotations_4d = False
ob_handle.empty_display_type = 'ARROWS'
ob_handle.lineart.crease_threshold = 0.0
_m = ob_handle.modifiers.new('Bevel', 'BEVEL')
_m.width = 0.35
_m.width_pct = 0.35
_m.segments = 2
ob_front.location = (0.0, -6.993, 2.218)
ob_front.rotation_euler = (1.571, -0.0, 0.0)
ob_front.scale = (1.12, 1.12, 1.12)
ob_stripfront.location = (0.0, -6.993, 1.539)
ob_stripfront.rotation_euler = (1.571, -0.0, 0.0)
ob_stripfront.scale = (1.28, 1.707, 1.171)
_m = ob_stripfront.modifiers.new('Solidify', 'SOLIDIFY')
_m.thickness = -0.3
ob_bolt.location = (0.0, 0.0, 0.0)
_m = ob_bolt.modifiers.new('Mirror', 'MIRROR')
ob_stripback.location = (0.0, -0.6203, 0.0)
ob_stripback.scale = (1.662, 1.982, 1.811)
ob_stripback.lock_rotations_4d = False
ob_stripback.empty_display_type = 'ARROWS'
ob_stripback.lineart.crease_threshold = 0.0
_m = ob_stripback.modifiers.new('Bevel', 'BEVEL')
_m.width = 0.35
_m.width_pct = 0.35
_m.segments = 2
_m = ob_stripback.modifiers.new('Solidify', 'SOLIDIFY')
_m.thickness = -0.12
ob_fingercover.location = (0.0, 1.877, -2.655)
ob_fingercover.rotation_euler = (0.2691, -0.0, 0.0)
ob_fingercover.scale = (0.3919, 0.2306, 0.7756)
_m = ob_fingercover.modifiers.new('Bevel', 'BEVEL')
_m.width = 0.32
_m.width_pct = 0.32
_m.segments = 2
ob_cube.location = (0.119, 2.815, -2.147)
ob_cube.scale = (0.02901, 0.05227, 0.05165)
_m = ob_cube.modifiers.new('Bevel', 'BEVEL')
_m.width = 1.19
_m.width_pct = 1.19

# ---- collection membership
col_collection.objects.link(ob_handle)
col_collection.objects.link(ob_front)
col_collection.objects.link(ob_stripfront)
col_collection.objects.link(ob_bolt)
col_collection.objects.link(ob_stripback)
col_collection.objects.link(ob_fingercover)
col_collection.objects.link(ob_cube)

# ---- scene / render settings (as saved in the file)
scene.frame_start = 1; scene.frame_end = 250; scene.frame_set(1)
scene.render.engine = 'BLENDER_EEVEE_NEXT'
scene.cycles.sampling_pattern = 'TABULATED_SOBOL'
scene.cycles.use_light_tree = False
scene.view_settings.view_transform = 'Filmic'
bpy.context.view_layer.update()

# ---- added for rendering (the .blend has no active camera and no usable light): camera, sun
cam_auto = bpy.data.cameras.new('AutoCamera')
cam_auto.lens = 50.0
cam_auto.sensor_width = 36.0
cam_auto.clip_end = 1000.0
ob_auto_camera = bpy.data.objects.new('AutoCamera', cam_auto)
scene.collection.objects.link(ob_auto_camera)
ob_auto_camera.location = (33.2606, -41.1162, 28.7086)
ob_auto_camera.rotation_euler = (1.09748, -7.21219e-08, 0.694738)
scene.camera = ob_auto_camera
light_auto_sun = bpy.data.lights.new('AutoSun', 'SUN')
light_auto_sun.energy = 3.0
light_auto_sun.angle = 0.0523599
ob_auto_sun = bpy.data.objects.new('AutoSun', light_auto_sun)
scene.collection.objects.link(ob_auto_sun)
ob_auto_sun.rotation_euler = (0.872665, 0.174533, 0.523599)
bpy.context.view_layer.update()
